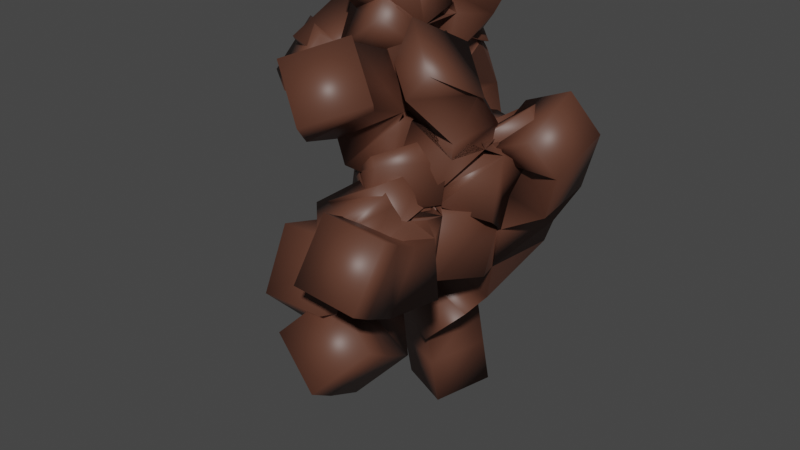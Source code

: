 # Source: Arbol1.blend  (saved by Blender 4.2.66; exported with 4.5.12 LTS)
import bpy
from mathutils import Matrix  # noqa: F401  (used for matrix-valued properties, if any)

bpy.ops.wm.read_factory_settings(use_empty=True)
scene = bpy.context.scene
scene.name = 'Scene'

# ---- collections
col_collection = bpy.data.collections.new('Collection'); scene.collection.children.link(col_collection)

# ---- materials (node trees are filled in below, after node groups)
mat_marron = bpy.data.materials.new('Marron')

# ---- material node trees
mat_marron.use_nodes = True; mat_marron.node_tree.nodes.clear()
_N = mat_marron.node_tree.nodes; _L = mat_marron.node_tree.links
n0 = _N.new('ShaderNodeBsdfPrincipled'); n0.name = 'Principled BSDF'; n0.location = (10, 300)
n0.inputs[0].default_value = (0.1106, 0.04232, 0.0257, 1.0)
n1 = _N.new('ShaderNodeOutputMaterial'); n1.name = 'Material Output'; n1.location = (300, 300)
_L.new(n0.outputs[0], n1.inputs[0])
n1.is_active_output = True

# ---- world
world_world = bpy.data.worlds.new('World'); scene.world = world_world
world_world.use_nodes = True; world_world.node_tree.nodes.clear()
_N = world_world.node_tree.nodes; _L = world_world.node_tree.links
n0 = _N.new('ShaderNodeOutputWorld'); n0.name = 'World Output'; n0.location = (300, 300)
n1 = _N.new('ShaderNodeBackground'); n1.name = 'Background'; n1.location = (10, 300)
n1.inputs[0].default_value = (0.05088, 0.05088, 0.05088, 1.0)
_L.new(n1.outputs[0], n0.inputs[0])
n0.is_active_output = True
world_world.color = (0.05088, 0.05088, 0.05088)
world_world.use_sun_shadow = False
world_world.sun_shadow_jitter_overblur = 0.0

# ---- meshes
me_plane = bpy.data.meshes.new('Plane')
me_plane.from_pydata([(-0.193, 0.2545, -0.3541), (-0.2459, 0.1347, 0.4377), (-0.01956, -0.2896, 0.774), (-0.1286, 0.4108, 1.41), (-0.4669, 0.644, 2.132), (-0.4575, 0.4108, 2.454), (-0.5752, 0.2554, 2.942), (-0.4765, -0.009395, 3.148), (-0.5477, -0.3442, 3.331), (0.4299, -0.07437, 1.313), (0.7022, -0.1992, 1.943), (0.9797, -0.2416, 2.283), (0.5442, -0.5911, 2.088), (5.325e-16, -0.9215, 2.398), (5.892e-16, -1.01, 2.654), (6.015e-16, -1.366, 2.776), (0.538, -0.8152, 1.735), (-0.02641, -1.232, 1.377), (-0.001984, -1.669, 1.601), (-0.05278, -1.1, 0.9922), (0.1931, -1.338, 0.8855), (0.2663, -1.776, 1.179), (0.4752, -1.166, 1.677), (0.5014, -1.266, 1.621), (0.4701, -1.488, 1.699), (0.5453, -1.788, 1.865), (0.3681, -1.366, 1.799), (0.2385, -1.343, 1.932), (0.2655, -1.01, 1.776), (0.2957, -1.166, 1.976), (0.1558, -0.9215, 1.899), (0.2758, -1.01, 2.098), (0.2758, -0.977, 2.209), (4.659e-16, -0.6546, 2.167), (0.4336, -0.705, 2.254), (0.451, -0.705, 2.587), (0.3795, -0.805, 2.82), (0.5067, -0.7701, 2.956), (6.065e-16, -0.5496, 2.731), (-0.6926, 0.02221, 2.598), (-0.4765, -0.2719, 2.909), (-0.8665, -0.1999, 2.443), (-0.7945, -0.08882, 2.52), (-0.8665, -0.2887, 2.687), (-0.9828, -0.1887, 2.309), (-0.9828, -0.3553, 2.443), (-0.4575, -0.09993, 3.009), (-0.4575, 0.3109, 3.131), (-0.4575, 0.3331, 2.698), (-0.2331, 0.5884, 3.298), (0.06867, 0.1796, 2.182), (-0.1802, 0.2554, 1.521), (-0.3508, 0.2958, 1.976), (-0.4143, -0.104, 2.332), (-0.5398, 0.4441, 2.698), (-0.3717, 0.5551, 2.865), (-0.4694, 0.5274, 2.293), (-0.7091, 0.6051, 2.515), (0.8779, -0.1645, 2.028), (0.6595, -0.2387, 2.324), (0.6306, -0.2335, 2.159), (0.2842, 0.01702, 1.543), (0.254, 0.07937, 1.86), (0.07154, 0.1368, 2.012), (0.8557, -0.3409, 2.482), (0.6111, -0.2439, 2.389), (-0.1133, -0.513, 2.228), (0.232, -0.9641, 2.27), (0.2212, -1.155, 2.112), (0.1814, -1.386, 2.072), (0.5519, -1.911, 1.938), (-0.4463, -0.1987, 2.455), (-1.117, -0.5268, 2.592), (-1.19, -0.3303, 2.375), (-0.8575, -0.3691, 2.8), (-0.5537, -0.3819, 3.01), (-0.756, 0.5714, 2.608), (-0.5111, -0.1801, 3.075), (-0.5477, -0.3442, 3.331), (0.06563, -1.473, 2.89), (0.2509, -0.6028, 2.611)], [(0, 1), (1, 2), (2, 3), (3, 4), (56, 5), (48, 6), (6, 7), (7, 8), (2, 9), (9, 10), (58, 11), (10, 12), (34, 13), (13, 14), (14, 15), (16, 17), (17, 18), (17, 19), (19, 20), (20, 21), (16, 22), (22, 23), (23, 24), (24, 25), (22, 26), (26, 27), (16, 28), (28, 29), (28, 30), (30, 31), (31, 32), (12, 33), (12, 34), (34, 35), (35, 36), (36, 37), (80, 38), (5, 39), (39, 40), (42, 41), (39, 42), (42, 43), (41, 44), (41, 45), (6, 46), (6, 47), (5, 48), (48, 49), (63, 50), (3, 51), (51, 52), (52, 53), (5, 54), (54, 55), (4, 56), (56, 57), (10, 58), (60, 59), (10, 60), (9, 16), (9, 61), (61, 62), (62, 63), (11, 64), (59, 65), (33, 66), (32, 67), (29, 68), (27, 69), (25, 70), (53, 71), (45, 72), (44, 73), (43, 74), (40, 75), (57, 76), (46, 77), (8, 78), (15, 79), (35, 80)], [])
_uv = me_plane.uv_layers.new(name='UVMap')
_uv.uv.foreach_set('vector', [])
me_plane.materials.append(mat_marron)
me_plane.use_remesh_fix_poles = True
me_plane.use_remesh_preserve_attributes = False
me_plane.update()

# ---- objects
ob_arbol = bpy.data.objects.new('Arbol', me_plane)

# ---- transforms, parenting, visibility, modifiers, constraints
ob_arbol.location = (0.0, 0.0, 0.0)
_m = ob_arbol.modifiers.new('Skin', 'SKIN')
_m.use_smooth_shade = True

# ---- collection membership
col_collection.objects.link(ob_arbol)

# ---- scene / render settings (as saved in the file)
scene.frame_start = 1; scene.frame_end = 250; scene.frame_set(1)
scene.render.engine = 'BLENDER_EEVEE_NEXT'
scene.cycles.use_denoising = False
scene.cycles.samples = 128
scene.cycles.sampling_pattern = 'TABULATED_SOBOL'
scene.cycles.use_adaptive_sampling = False
scene.cycles.use_light_tree = False
scene.view_settings.view_transform = 'Filmic'
bpy.context.view_layer.update()

# ---- added for rendering (the .blend has no active camera and no usable light): camera, sun
cam_auto = bpy.data.cameras.new('AutoCamera')
cam_auto.lens = 50.0
cam_auto.sensor_width = 36.0
cam_auto.clip_end = 1000.0
ob_auto_camera = bpy.data.objects.new('AutoCamera', cam_auto)
scene.collection.objects.link(ob_auto_camera)
ob_auto_camera.location = (4.66451, -6.25193, 5.26634)
ob_auto_camera.rotation_euler = (1.09748, -7.21219e-08, 0.694738)
scene.camera = ob_auto_camera
light_auto_sun = bpy.data.lights.new('AutoSun', 'SUN')
light_auto_sun.energy = 3.0
light_auto_sun.angle = 0.0523599
ob_auto_sun = bpy.data.objects.new('AutoSun', light_auto_sun)
scene.collection.objects.link(ob_auto_sun)
ob_auto_sun.rotation_euler = (0.872665, 0.174533, 0.523599)
bpy.context.view_layer.update()
